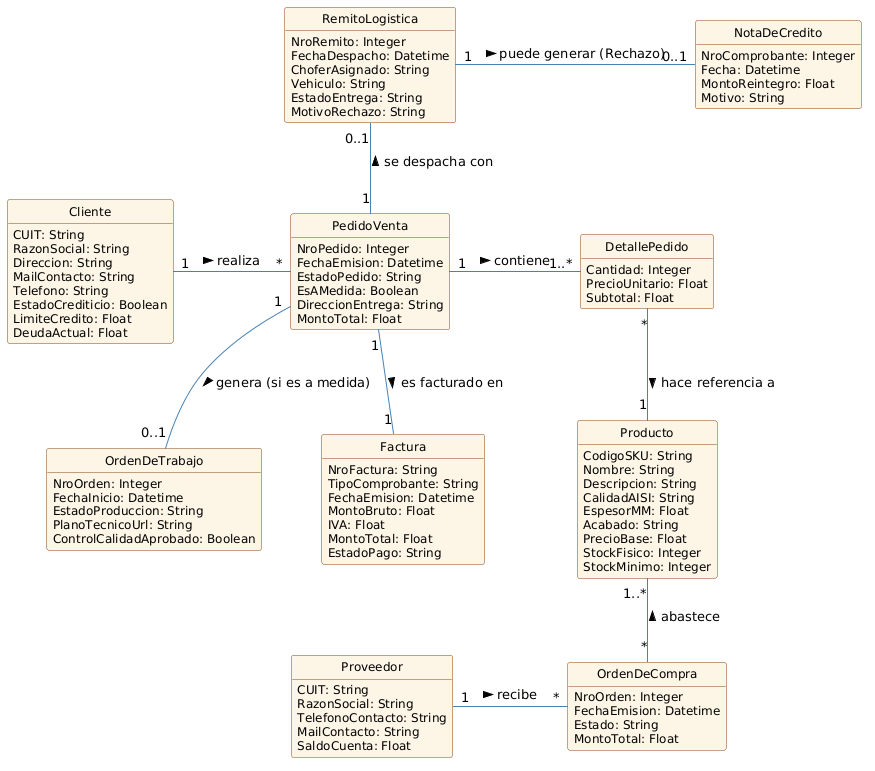

The diagram above was rendered by PlantUML. Its source (embedded in the PNG):
@startuml
' Configuración visual para replicar el estilo de la imagen proporcionada
hide circle
hide empty methods
skinparam shadowLength 0
skinparam nodesep 60
skinparam ranksep 60

skinparam class {
    BackgroundColor #FDF5E6
    BorderColor #8B4513
    ArrowColor #4682B4
    FontSize 14
    AttributeFontSize 12
    HeaderBackgroundColor #FDF5E6
}

' ================= ENTIDADES PRINCIPALES =================

class Cliente {
    CUIT: String
    RazonSocial: String
    Direccion: String
    MailContacto: String
    Telefono: String
    EstadoCrediticio: Boolean
    LimiteCredito: Float
    DeudaActual: Float
}

class PedidoVenta {
    NroPedido: Integer
    FechaEmision: Datetime
    EstadoPedido: String
    EsAMedida: Boolean
    DireccionEntrega: String
    MontoTotal: Float
}

class DetallePedido {
    Cantidad: Integer
    PrecioUnitario: Float
    Subtotal: Float
}

class Producto {
    CodigoSKU: String
    Nombre: String
    Descripcion: String
    CalidadAISI: String
    EspesorMM: Float
    Acabado: String
    PrecioBase: Float
    StockFisico: Integer
    StockMinimo: Integer
}

class OrdenDeTrabajo {
    NroOrden: Integer
    FechaInicio: Datetime
    EstadoProduccion: String
    PlanoTecnicoUrl: String
    ControlCalidadAprobado: Boolean
}

class Factura {
    NroFactura: String
    TipoComprobante: String
    FechaEmision: Datetime
    MontoBruto: Float
    IVA: Float
    MontoTotal: Float
    EstadoPago: String
}

class RemitoLogistica {
    NroRemito: Integer
    FechaDespacho: Datetime
    ChoferAsignado: String
    Vehiculo: String
    EstadoEntrega: String
    MotivoRechazo: String
}

class Proveedor {
    CUIT: String
    RazonSocial: String
    TelefonoContacto: String
    MailContacto: String
    SaldoCuenta: Float
}

class OrdenDeCompra {
    NroOrden: Integer
    FechaEmision: Datetime
    Estado: String
    MontoTotal: Float
}

class NotaDeCredito {
    NroComprobante: Integer
    Fecha: Datetime
    MontoReintegro: Float
    Motivo: String
}

' ================= RELACIONES =================

Cliente "1" -right- "*" PedidoVenta : realiza >
PedidoVenta "1" -right- "1..*" DetallePedido : contiene >
DetallePedido "*" -down- "1" Producto : hace referencia a >

PedidoVenta "1" -down- "0..1" OrdenDeTrabajo : genera (si es a medida) >
PedidoVenta "1" -down- "1" Factura : es facturado en >
PedidoVenta "1" -up- "0..1" RemitoLogistica : se despacha con >

RemitoLogistica "1" -right- "0..1" NotaDeCredito : puede generar (Rechazo) >

Proveedor "1" -right- "*" OrdenDeCompra : recibe >
OrdenDeCompra "*" -up- "1..*" Producto : abastece >
@enduml